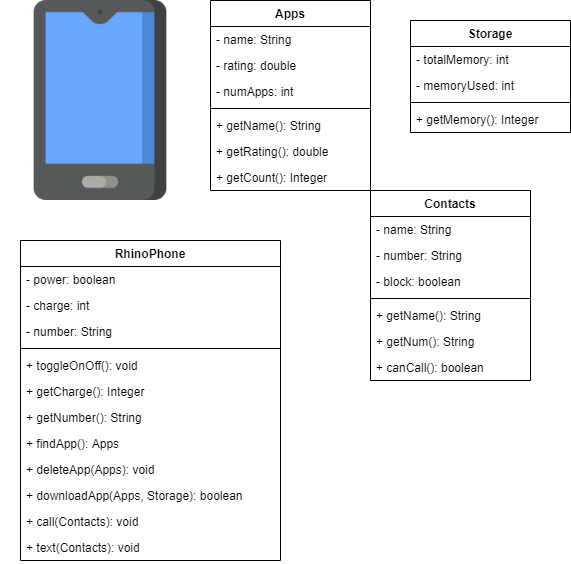

The diagram above was exported from draw.io. Its source (the exported page's mxGraphModel, read from the mxfile embedded in the PNG):
<mxGraphModel dx="1022" dy="469" grid="1" gridSize="10" guides="1" tooltips="1" connect="1" arrows="1" fold="1" page="1" pageScale="1" pageWidth="850" pageHeight="1100" math="0" shadow="0">
  <root>
    <mxCell id="0" />
    <mxCell id="1" parent="0" />
    <mxCell id="9NyU0TWFJs9eH4mertmw-1" value="" style="shape=image;verticalLabelPosition=bottom;labelBackgroundColor=#ffffff;verticalAlign=top;aspect=fixed;imageAspect=0;image=data:image/png,(base64 omitted: 8844 chars);" vertex="1" parent="1">
      <mxGeometry width="200" height="200" as="geometry" />
    </mxCell>
    <mxCell id="9NyU0TWFJs9eH4mertmw-18" value="RhinoPhone" style="swimlane;fontStyle=1;align=center;verticalAlign=top;childLayout=stackLayout;horizontal=1;startSize=26;horizontalStack=0;resizeParent=1;resizeParentMax=0;resizeLast=0;collapsible=1;marginBottom=0;" vertex="1" parent="1">
      <mxGeometry x="20" y="240" width="260" height="320" as="geometry" />
    </mxCell>
    <mxCell id="9NyU0TWFJs9eH4mertmw-19" value="- power: boolean" style="text;strokeColor=none;fillColor=none;align=left;verticalAlign=top;spacingLeft=4;spacingRight=4;overflow=hidden;rotatable=0;points=[[0,0.5],[1,0.5]];portConstraint=eastwest;" vertex="1" parent="9NyU0TWFJs9eH4mertmw-18">
      <mxGeometry y="26" width="260" height="26" as="geometry" />
    </mxCell>
    <mxCell id="9NyU0TWFJs9eH4mertmw-22" value="- charge: int" style="text;strokeColor=none;fillColor=none;align=left;verticalAlign=top;spacingLeft=4;spacingRight=4;overflow=hidden;rotatable=0;points=[[0,0.5],[1,0.5]];portConstraint=eastwest;" vertex="1" parent="9NyU0TWFJs9eH4mertmw-18">
      <mxGeometry y="52" width="260" height="26" as="geometry" />
    </mxCell>
    <mxCell id="9NyU0TWFJs9eH4mertmw-23" value="- number: String" style="text;strokeColor=none;fillColor=none;align=left;verticalAlign=top;spacingLeft=4;spacingRight=4;overflow=hidden;rotatable=0;points=[[0,0.5],[1,0.5]];portConstraint=eastwest;" vertex="1" parent="9NyU0TWFJs9eH4mertmw-18">
      <mxGeometry y="78" width="260" height="26" as="geometry" />
    </mxCell>
    <mxCell id="9NyU0TWFJs9eH4mertmw-20" value="" style="line;strokeWidth=1;fillColor=none;align=left;verticalAlign=middle;spacingTop=-1;spacingLeft=3;spacingRight=3;rotatable=0;labelPosition=right;points=[];portConstraint=eastwest;" vertex="1" parent="9NyU0TWFJs9eH4mertmw-18">
      <mxGeometry y="104" width="260" height="8" as="geometry" />
    </mxCell>
    <mxCell id="9NyU0TWFJs9eH4mertmw-21" value="+ toggleOnOff(): void" style="text;strokeColor=none;fillColor=none;align=left;verticalAlign=top;spacingLeft=4;spacingRight=4;overflow=hidden;rotatable=0;points=[[0,0.5],[1,0.5]];portConstraint=eastwest;" vertex="1" parent="9NyU0TWFJs9eH4mertmw-18">
      <mxGeometry y="112" width="260" height="26" as="geometry" />
    </mxCell>
    <mxCell id="9NyU0TWFJs9eH4mertmw-24" value="+ getCharge(): Integer" style="text;strokeColor=none;fillColor=none;align=left;verticalAlign=top;spacingLeft=4;spacingRight=4;overflow=hidden;rotatable=0;points=[[0,0.5],[1,0.5]];portConstraint=eastwest;" vertex="1" parent="9NyU0TWFJs9eH4mertmw-18">
      <mxGeometry y="138" width="260" height="26" as="geometry" />
    </mxCell>
    <mxCell id="9NyU0TWFJs9eH4mertmw-25" value="+ getNumber(): String" style="text;strokeColor=none;fillColor=none;align=left;verticalAlign=top;spacingLeft=4;spacingRight=4;overflow=hidden;rotatable=0;points=[[0,0.5],[1,0.5]];portConstraint=eastwest;" vertex="1" parent="9NyU0TWFJs9eH4mertmw-18">
      <mxGeometry y="164" width="260" height="26" as="geometry" />
    </mxCell>
    <mxCell id="9NyU0TWFJs9eH4mertmw-26" value="+ findApp(): Apps" style="text;strokeColor=none;fillColor=none;align=left;verticalAlign=top;spacingLeft=4;spacingRight=4;overflow=hidden;rotatable=0;points=[[0,0.5],[1,0.5]];portConstraint=eastwest;" vertex="1" parent="9NyU0TWFJs9eH4mertmw-18">
      <mxGeometry y="190" width="260" height="26" as="geometry" />
    </mxCell>
    <mxCell id="9NyU0TWFJs9eH4mertmw-50" value="+ deleteApp(Apps): void" style="text;strokeColor=none;fillColor=none;align=left;verticalAlign=top;spacingLeft=4;spacingRight=4;overflow=hidden;rotatable=0;points=[[0,0.5],[1,0.5]];portConstraint=eastwest;" vertex="1" parent="9NyU0TWFJs9eH4mertmw-18">
      <mxGeometry y="216" width="260" height="26" as="geometry" />
    </mxCell>
    <mxCell id="9NyU0TWFJs9eH4mertmw-27" value="+ downloadApp(Apps, Storage): boolean" style="text;strokeColor=none;fillColor=none;align=left;verticalAlign=top;spacingLeft=4;spacingRight=4;overflow=hidden;rotatable=0;points=[[0,0.5],[1,0.5]];portConstraint=eastwest;" vertex="1" parent="9NyU0TWFJs9eH4mertmw-18">
      <mxGeometry y="242" width="260" height="26" as="geometry" />
    </mxCell>
    <mxCell id="9NyU0TWFJs9eH4mertmw-33" value="+ call(Contacts): void" style="text;strokeColor=none;fillColor=none;align=left;verticalAlign=top;spacingLeft=4;spacingRight=4;overflow=hidden;rotatable=0;points=[[0,0.5],[1,0.5]];portConstraint=eastwest;" vertex="1" parent="9NyU0TWFJs9eH4mertmw-18">
      <mxGeometry y="268" width="260" height="26" as="geometry" />
    </mxCell>
    <mxCell id="9NyU0TWFJs9eH4mertmw-49" value="+ text(Contacts): void" style="text;strokeColor=none;fillColor=none;align=left;verticalAlign=top;spacingLeft=4;spacingRight=4;overflow=hidden;rotatable=0;points=[[0,0.5],[1,0.5]];portConstraint=eastwest;" vertex="1" parent="9NyU0TWFJs9eH4mertmw-18">
      <mxGeometry y="294" width="260" height="26" as="geometry" />
    </mxCell>
    <mxCell id="9NyU0TWFJs9eH4mertmw-14" value="Apps" style="swimlane;fontStyle=1;align=center;verticalAlign=top;childLayout=stackLayout;horizontal=1;startSize=26;horizontalStack=0;resizeParent=1;resizeParentMax=0;resizeLast=0;collapsible=1;marginBottom=0;" vertex="1" parent="1">
      <mxGeometry x="210" width="160" height="190" as="geometry" />
    </mxCell>
    <mxCell id="9NyU0TWFJs9eH4mertmw-15" value="- name: String" style="text;strokeColor=none;fillColor=none;align=left;verticalAlign=top;spacingLeft=4;spacingRight=4;overflow=hidden;rotatable=0;points=[[0,0.5],[1,0.5]];portConstraint=eastwest;" vertex="1" parent="9NyU0TWFJs9eH4mertmw-14">
      <mxGeometry y="26" width="160" height="26" as="geometry" />
    </mxCell>
    <mxCell id="9NyU0TWFJs9eH4mertmw-28" value="- rating: double" style="text;strokeColor=none;fillColor=none;align=left;verticalAlign=top;spacingLeft=4;spacingRight=4;overflow=hidden;rotatable=0;points=[[0,0.5],[1,0.5]];portConstraint=eastwest;" vertex="1" parent="9NyU0TWFJs9eH4mertmw-14">
      <mxGeometry y="52" width="160" height="26" as="geometry" />
    </mxCell>
    <mxCell id="9NyU0TWFJs9eH4mertmw-30" value="- numApps: int" style="text;strokeColor=none;fillColor=none;align=left;verticalAlign=top;spacingLeft=4;spacingRight=4;overflow=hidden;rotatable=0;points=[[0,0.5],[1,0.5]];portConstraint=eastwest;" vertex="1" parent="9NyU0TWFJs9eH4mertmw-14">
      <mxGeometry y="78" width="160" height="26" as="geometry" />
    </mxCell>
    <mxCell id="9NyU0TWFJs9eH4mertmw-16" value="" style="line;strokeWidth=1;fillColor=none;align=left;verticalAlign=middle;spacingTop=-1;spacingLeft=3;spacingRight=3;rotatable=0;labelPosition=right;points=[];portConstraint=eastwest;" vertex="1" parent="9NyU0TWFJs9eH4mertmw-14">
      <mxGeometry y="104" width="160" height="8" as="geometry" />
    </mxCell>
    <mxCell id="9NyU0TWFJs9eH4mertmw-17" value="+ getName(): String" style="text;strokeColor=none;fillColor=none;align=left;verticalAlign=top;spacingLeft=4;spacingRight=4;overflow=hidden;rotatable=0;points=[[0,0.5],[1,0.5]];portConstraint=eastwest;" vertex="1" parent="9NyU0TWFJs9eH4mertmw-14">
      <mxGeometry y="112" width="160" height="26" as="geometry" />
    </mxCell>
    <mxCell id="9NyU0TWFJs9eH4mertmw-29" value="+ getRating(): double" style="text;strokeColor=none;fillColor=none;align=left;verticalAlign=top;spacingLeft=4;spacingRight=4;overflow=hidden;rotatable=0;points=[[0,0.5],[1,0.5]];portConstraint=eastwest;" vertex="1" parent="9NyU0TWFJs9eH4mertmw-14">
      <mxGeometry y="138" width="160" height="26" as="geometry" />
    </mxCell>
    <mxCell id="9NyU0TWFJs9eH4mertmw-31" value="+ getCount(): Integer" style="text;strokeColor=none;fillColor=none;align=left;verticalAlign=top;spacingLeft=4;spacingRight=4;overflow=hidden;rotatable=0;points=[[0,0.5],[1,0.5]];portConstraint=eastwest;" vertex="1" parent="9NyU0TWFJs9eH4mertmw-14">
      <mxGeometry y="164" width="160" height="26" as="geometry" />
    </mxCell>
    <mxCell id="9NyU0TWFJs9eH4mertmw-6" value="Contacts" style="swimlane;fontStyle=1;align=center;verticalAlign=top;childLayout=stackLayout;horizontal=1;startSize=26;horizontalStack=0;resizeParent=1;resizeParentMax=0;resizeLast=0;collapsible=1;marginBottom=0;" vertex="1" parent="1">
      <mxGeometry x="370" y="190" width="160" height="190" as="geometry" />
    </mxCell>
    <mxCell id="9NyU0TWFJs9eH4mertmw-7" value="- name: String" style="text;strokeColor=none;fillColor=none;align=left;verticalAlign=top;spacingLeft=4;spacingRight=4;overflow=hidden;rotatable=0;points=[[0,0.5],[1,0.5]];portConstraint=eastwest;" vertex="1" parent="9NyU0TWFJs9eH4mertmw-6">
      <mxGeometry y="26" width="160" height="26" as="geometry" />
    </mxCell>
    <mxCell id="9NyU0TWFJs9eH4mertmw-34" value="- number: String" style="text;strokeColor=none;fillColor=none;align=left;verticalAlign=top;spacingLeft=4;spacingRight=4;overflow=hidden;rotatable=0;points=[[0,0.5],[1,0.5]];portConstraint=eastwest;" vertex="1" parent="9NyU0TWFJs9eH4mertmw-6">
      <mxGeometry y="52" width="160" height="26" as="geometry" />
    </mxCell>
    <mxCell id="9NyU0TWFJs9eH4mertmw-35" value="- block: boolean" style="text;strokeColor=none;fillColor=none;align=left;verticalAlign=top;spacingLeft=4;spacingRight=4;overflow=hidden;rotatable=0;points=[[0,0.5],[1,0.5]];portConstraint=eastwest;" vertex="1" parent="9NyU0TWFJs9eH4mertmw-6">
      <mxGeometry y="78" width="160" height="26" as="geometry" />
    </mxCell>
    <mxCell id="9NyU0TWFJs9eH4mertmw-8" value="" style="line;strokeWidth=1;fillColor=none;align=left;verticalAlign=middle;spacingTop=-1;spacingLeft=3;spacingRight=3;rotatable=0;labelPosition=right;points=[];portConstraint=eastwest;" vertex="1" parent="9NyU0TWFJs9eH4mertmw-6">
      <mxGeometry y="104" width="160" height="8" as="geometry" />
    </mxCell>
    <mxCell id="9NyU0TWFJs9eH4mertmw-9" value="+ getName(): String" style="text;strokeColor=none;fillColor=none;align=left;verticalAlign=top;spacingLeft=4;spacingRight=4;overflow=hidden;rotatable=0;points=[[0,0.5],[1,0.5]];portConstraint=eastwest;" vertex="1" parent="9NyU0TWFJs9eH4mertmw-6">
      <mxGeometry y="112" width="160" height="26" as="geometry" />
    </mxCell>
    <mxCell id="9NyU0TWFJs9eH4mertmw-36" value="+ getNum(): String" style="text;strokeColor=none;fillColor=none;align=left;verticalAlign=top;spacingLeft=4;spacingRight=4;overflow=hidden;rotatable=0;points=[[0,0.5],[1,0.5]];portConstraint=eastwest;" vertex="1" parent="9NyU0TWFJs9eH4mertmw-6">
      <mxGeometry y="138" width="160" height="26" as="geometry" />
    </mxCell>
    <mxCell id="9NyU0TWFJs9eH4mertmw-37" value="+ canCall(): boolean" style="text;strokeColor=none;fillColor=none;align=left;verticalAlign=top;spacingLeft=4;spacingRight=4;overflow=hidden;rotatable=0;points=[[0,0.5],[1,0.5]];portConstraint=eastwest;" vertex="1" parent="9NyU0TWFJs9eH4mertmw-6">
      <mxGeometry y="164" width="160" height="26" as="geometry" />
    </mxCell>
    <mxCell id="9NyU0TWFJs9eH4mertmw-10" value="Storage" style="swimlane;fontStyle=1;align=center;verticalAlign=top;childLayout=stackLayout;horizontal=1;startSize=26;horizontalStack=0;resizeParent=1;resizeParentMax=0;resizeLast=0;collapsible=1;marginBottom=0;" vertex="1" parent="1">
      <mxGeometry x="410" y="20" width="160" height="112" as="geometry" />
    </mxCell>
    <mxCell id="9NyU0TWFJs9eH4mertmw-11" value="- totalMemory: int" style="text;strokeColor=none;fillColor=none;align=left;verticalAlign=top;spacingLeft=4;spacingRight=4;overflow=hidden;rotatable=0;points=[[0,0.5],[1,0.5]];portConstraint=eastwest;" vertex="1" parent="9NyU0TWFJs9eH4mertmw-10">
      <mxGeometry y="26" width="160" height="26" as="geometry" />
    </mxCell>
    <mxCell id="9NyU0TWFJs9eH4mertmw-32" value="- memoryUsed: int" style="text;strokeColor=none;fillColor=none;align=left;verticalAlign=top;spacingLeft=4;spacingRight=4;overflow=hidden;rotatable=0;points=[[0,0.5],[1,0.5]];portConstraint=eastwest;" vertex="1" parent="9NyU0TWFJs9eH4mertmw-10">
      <mxGeometry y="52" width="160" height="26" as="geometry" />
    </mxCell>
    <mxCell id="9NyU0TWFJs9eH4mertmw-12" value="" style="line;strokeWidth=1;fillColor=none;align=left;verticalAlign=middle;spacingTop=-1;spacingLeft=3;spacingRight=3;rotatable=0;labelPosition=right;points=[];portConstraint=eastwest;" vertex="1" parent="9NyU0TWFJs9eH4mertmw-10">
      <mxGeometry y="78" width="160" height="8" as="geometry" />
    </mxCell>
    <mxCell id="9NyU0TWFJs9eH4mertmw-13" value="+ getMemory(): Integer" style="text;strokeColor=none;fillColor=none;align=left;verticalAlign=top;spacingLeft=4;spacingRight=4;overflow=hidden;rotatable=0;points=[[0,0.5],[1,0.5]];portConstraint=eastwest;" vertex="1" parent="9NyU0TWFJs9eH4mertmw-10">
      <mxGeometry y="86" width="160" height="26" as="geometry" />
    </mxCell>
  </root>
</mxGraphModel>